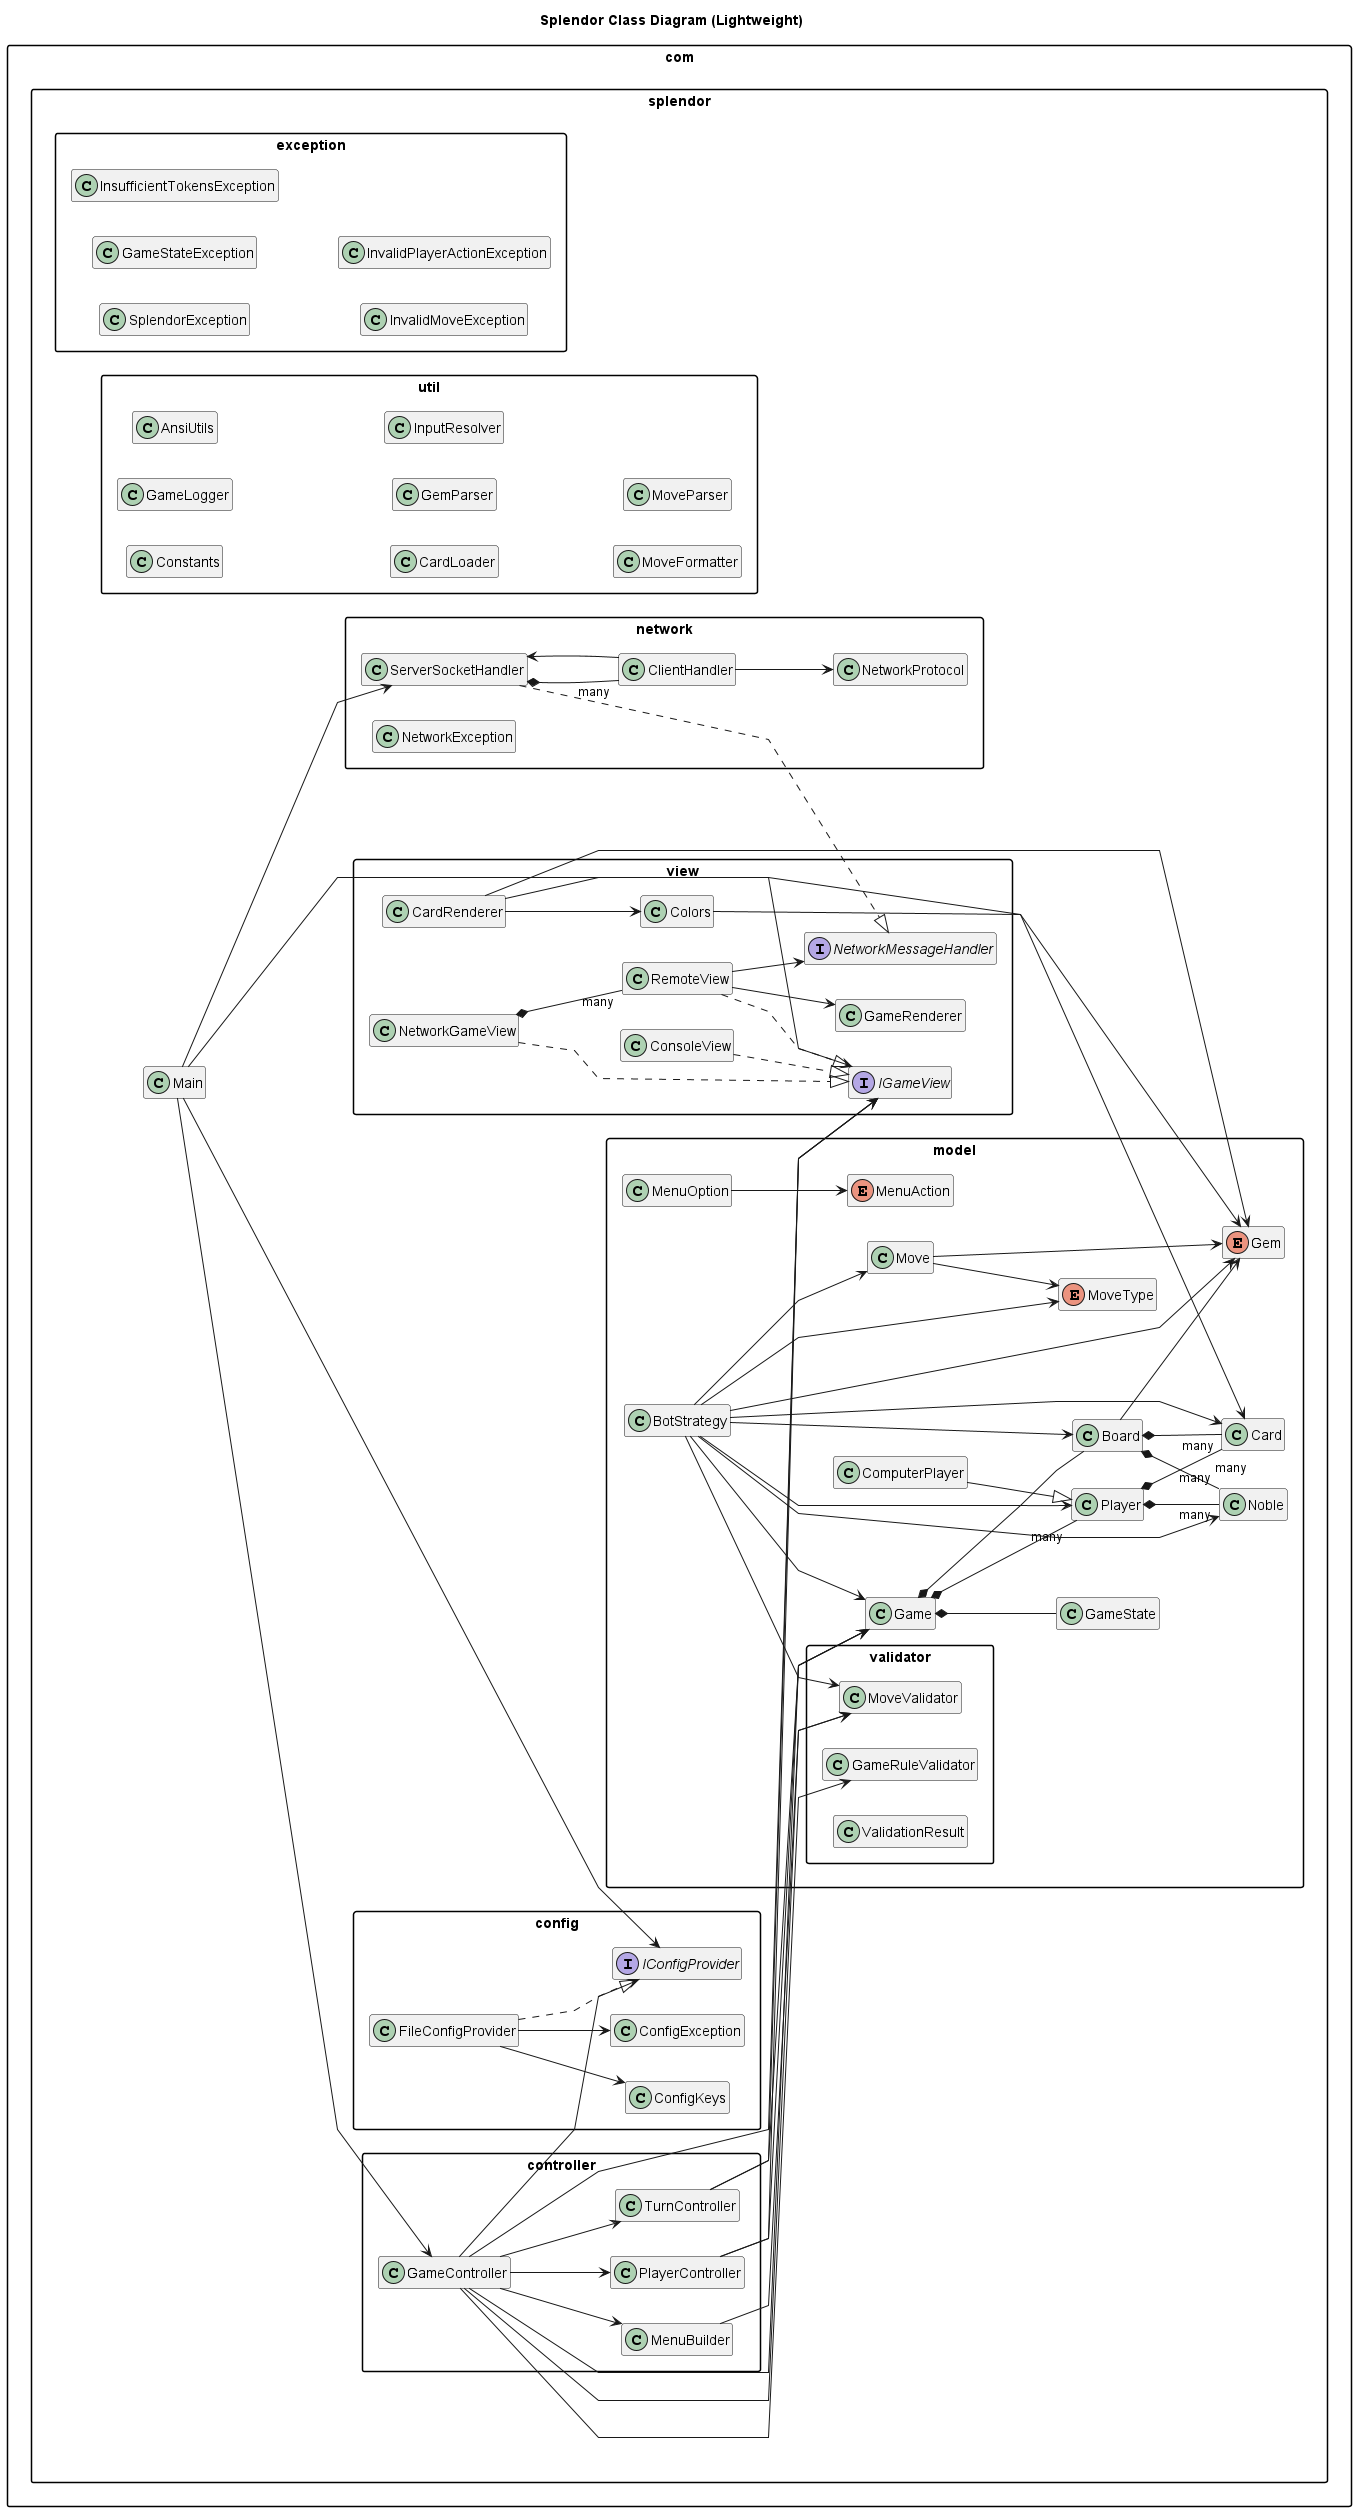

The diagram above was rendered by PlantUML. Its source (embedded in the PNG):
@startuml splendor_class_light
skinparamlocked backgroundColor #FFFFFF

title Splendor Class Diagram (Lightweight)

left to right direction
skinparam classAttributeIconSize 0
skinparam shadowing false
skinparam linetype polyline
skinparam packageStyle rectangle
skinparam monochrome false
hide empty members

package "com.splendor" {
  class Main
}

package "com.splendor.config" {
  interface IConfigProvider
  class FileConfigProvider
  class ConfigKeys
  class ConfigException
}

package "com.splendor.exception" {
  class SplendorException
  class GameStateException
  class InsufficientTokensException
  class InvalidMoveException
  class InvalidPlayerActionException
}

package "com.splendor.controller" {
  class GameController
  class TurnController
  class PlayerController
  class MenuBuilder
}

package "com.splendor.model" {
  class Game
  class Board
  class Player
  class ComputerPlayer
  class Card
  class Noble
  class Move
  class GameState
  enum Gem
  enum MoveType
  enum MenuAction
  class MenuOption
  class BotStrategy
}

package "com.splendor.model.validator" {
  class MoveValidator
  class GameRuleValidator
  class ValidationResult
}

package "com.splendor.view" {
  interface IGameView
  class Colors
  class CardRenderer
  class ConsoleView
  class NetworkGameView
  class RemoteView
  interface NetworkMessageHandler
  class GameRenderer
}

package "com.splendor.network" {
  class ServerSocketHandler
  class ClientHandler
  class NetworkProtocol
  class NetworkException
}

package "com.splendor.util" {
  class Constants
  class GameLogger
  class AnsiUtils
  class CardLoader
  class GemParser
  class InputResolver
  class MoveFormatter
  class MoveParser
}

' Core inheritance / interfaces
FileConfigProvider ..|> IConfigProvider
FileConfigProvider --> ConfigKeys
FileConfigProvider --> ConfigException
ComputerPlayer --|> Player
ConsoleView ..|> IGameView
NetworkGameView ..|> IGameView
RemoteView ..|> IGameView
ServerSocketHandler ..|> NetworkMessageHandler

' Core model composition
Game *-- Board
Game *-- "many" Player
Game *-- GameState
Board *-- "many" Card
Board *-- "many" Noble
Player *-- "many" Card
Player *-- "many" Noble
Move --> MoveType
Move --> Gem
MenuOption --> MenuAction
Board --> Gem
BotStrategy --> Player
BotStrategy --> Game
BotStrategy --> Board
BotStrategy --> Move
BotStrategy --> Gem
BotStrategy --> Card
BotStrategy --> MoveType
BotStrategy --> Noble
BotStrategy --> MoveValidator

' Controller dependencies
GameController --> IGameView
GameController --> IConfigProvider
GameController --> Game
GameController --> MoveValidator
GameController --> GameRuleValidator
GameController --> TurnController
GameController --> PlayerController
GameController --> MenuBuilder

TurnController --> Game
TurnController --> IGameView
PlayerController --> Game
PlayerController --> IGameView
MenuBuilder --> MoveValidator

' View/network wiring
NetworkGameView *-- "many" RemoteView
RemoteView --> GameRenderer
RemoteView --> NetworkMessageHandler
Colors --> Gem
CardRenderer --> Card
CardRenderer --> Gem
CardRenderer --> Colors

' App entry wiring
Main --> GameController
Main --> IConfigProvider
Main --> IGameView
Main --> ServerSocketHandler

' Network internals (high level)
ServerSocketHandler *-- "many" ClientHandler
ClientHandler --> ServerSocketHandler
ClientHandler --> NetworkProtocol

@enduml